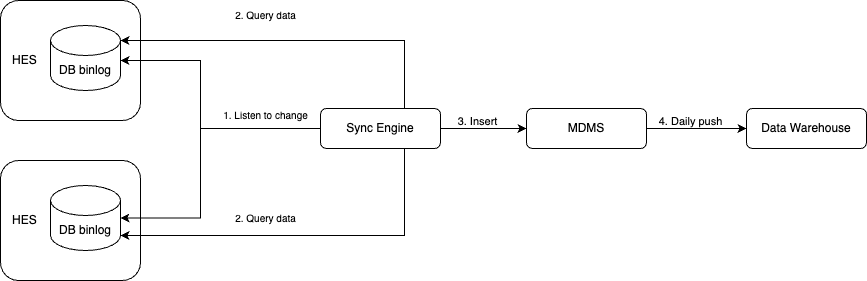

The diagram above was exported from draw.io. Its source (the exported page's mxGraphModel, read from the mxfile embedded in the PNG):
<mxGraphModel dx="2253" dy="794" grid="1" gridSize="10" guides="1" tooltips="1" connect="1" arrows="1" fold="1" page="1" pageScale="1" pageWidth="827" pageHeight="1169" math="0" shadow="0">
  <root>
    <mxCell id="WIyWlLk6GJQsqaUBKTNV-0" />
    <mxCell id="WIyWlLk6GJQsqaUBKTNV-1" parent="WIyWlLk6GJQsqaUBKTNV-0" />
    <mxCell id="WIyWlLk6GJQsqaUBKTNV-3" value="HES" style="rounded=1;whiteSpace=wrap;html=1;fontSize=12;glass=0;strokeWidth=1;shadow=0;align=left;spacingLeft=10;" parent="WIyWlLk6GJQsqaUBKTNV-1" vertex="1">
      <mxGeometry x="-50" y="170" width="140" height="120" as="geometry" />
    </mxCell>
    <mxCell id="6_F3Bx1UheeV9yOTBXeO-11" style="edgeStyle=orthogonalEdgeStyle;rounded=0;orthogonalLoop=1;jettySize=auto;html=1;entryX=0;entryY=0.5;entryDx=0;entryDy=0;" edge="1" parent="WIyWlLk6GJQsqaUBKTNV-1" source="6_F3Bx1UheeV9yOTBXeO-0" target="6_F3Bx1UheeV9yOTBXeO-10">
      <mxGeometry relative="1" as="geometry" />
    </mxCell>
    <mxCell id="6_F3Bx1UheeV9yOTBXeO-12" value="4. Daily push" style="edgeLabel;html=1;align=center;verticalAlign=middle;resizable=0;points=[];" vertex="1" connectable="0" parent="6_F3Bx1UheeV9yOTBXeO-11">
      <mxGeometry x="-0.14" y="-1" relative="1" as="geometry">
        <mxPoint y="-9" as="offset" />
      </mxGeometry>
    </mxCell>
    <mxCell id="6_F3Bx1UheeV9yOTBXeO-0" value="MDMS" style="rounded=1;whiteSpace=wrap;html=1;fontSize=12;glass=0;strokeWidth=1;shadow=0;" vertex="1" parent="WIyWlLk6GJQsqaUBKTNV-1">
      <mxGeometry x="476" y="118" width="120" height="40" as="geometry" />
    </mxCell>
    <mxCell id="6_F3Bx1UheeV9yOTBXeO-2" value="DB binlog" style="shape=cylinder3;whiteSpace=wrap;html=1;boundedLbl=1;backgroundOutline=1;size=15;" vertex="1" parent="WIyWlLk6GJQsqaUBKTNV-1">
      <mxGeometry y="195" width="70" height="65" as="geometry" />
    </mxCell>
    <mxCell id="6_F3Bx1UheeV9yOTBXeO-8" style="edgeStyle=orthogonalEdgeStyle;rounded=0;orthogonalLoop=1;jettySize=auto;html=1;entryX=0;entryY=0.5;entryDx=0;entryDy=0;" edge="1" parent="WIyWlLk6GJQsqaUBKTNV-1" source="6_F3Bx1UheeV9yOTBXeO-3" target="6_F3Bx1UheeV9yOTBXeO-0">
      <mxGeometry relative="1" as="geometry" />
    </mxCell>
    <mxCell id="6_F3Bx1UheeV9yOTBXeO-9" value="3. Insert" style="edgeLabel;html=1;align=center;verticalAlign=middle;resizable=0;points=[];" vertex="1" connectable="0" parent="6_F3Bx1UheeV9yOTBXeO-8">
      <mxGeometry x="-0.3182" y="-1" relative="1" as="geometry">
        <mxPoint x="7" y="-9" as="offset" />
      </mxGeometry>
    </mxCell>
    <mxCell id="6_F3Bx1UheeV9yOTBXeO-3" value="Sync Engine" style="rounded=1;whiteSpace=wrap;html=1;fontSize=12;glass=0;strokeWidth=1;shadow=0;" vertex="1" parent="WIyWlLk6GJQsqaUBKTNV-1">
      <mxGeometry x="270" y="118" width="120" height="40" as="geometry" />
    </mxCell>
    <mxCell id="6_F3Bx1UheeV9yOTBXeO-5" style="edgeStyle=orthogonalEdgeStyle;rounded=0;orthogonalLoop=1;jettySize=auto;html=1;entryX=1;entryY=0.5;entryDx=0;entryDy=0;entryPerimeter=0;" edge="1" parent="WIyWlLk6GJQsqaUBKTNV-1" source="6_F3Bx1UheeV9yOTBXeO-3" target="6_F3Bx1UheeV9yOTBXeO-2">
      <mxGeometry relative="1" as="geometry">
        <Array as="points">
          <mxPoint x="150" y="138" />
          <mxPoint x="150" y="228" />
        </Array>
      </mxGeometry>
    </mxCell>
    <mxCell id="6_F3Bx1UheeV9yOTBXeO-18" value="&lt;span style=&quot;color: rgba(0, 0, 0, 0); font-family: monospace; font-size: 0px; text-align: start; background-color: rgb(251, 251, 251);&quot;&gt;%3CmxGraphModel%3E%3Croot%3E%3CmxCell%20id%3D%220%22%2F%3E%3CmxCell%20id%3D%221%22%20parent%3D%220%22%2F%3E%3CmxCell%20id%3D%222%22%20value%3D%221.%20Listen%20to%20change%22%20style%3D%22edgeLabel%3Bhtml%3D1%3Balign%3Dcenter%3BverticalAlign%3Dmiddle%3Bresizable%3D0%3Bpoints%3D%5B%5D%3B%22%20vertex%3D%221%22%20connectable%3D%220%22%20parent%3D%221%22%3E%3CmxGeometry%20x%3D%22149%22%20y%3D%22180%22%20as%3D%22geometry%22%2F%3E%3C%2FmxCell%3E%3C%2Froot%3E%3C%2FmxGraphModel%3E&lt;/span&gt;" style="edgeLabel;html=1;align=center;verticalAlign=middle;resizable=0;points=[];" vertex="1" connectable="0" parent="6_F3Bx1UheeV9yOTBXeO-5">
      <mxGeometry x="-0.6239" y="2" relative="1" as="geometry">
        <mxPoint as="offset" />
      </mxGeometry>
    </mxCell>
    <mxCell id="6_F3Bx1UheeV9yOTBXeO-10" value="Data Warehouse" style="rounded=1;whiteSpace=wrap;html=1;fontSize=12;glass=0;strokeWidth=1;shadow=0;" vertex="1" parent="WIyWlLk6GJQsqaUBKTNV-1">
      <mxGeometry x="696" y="118" width="120" height="40" as="geometry" />
    </mxCell>
    <mxCell id="6_F3Bx1UheeV9yOTBXeO-13" value="HES" style="rounded=1;whiteSpace=wrap;html=1;fontSize=12;glass=0;strokeWidth=1;shadow=0;align=left;spacingLeft=10;" vertex="1" parent="WIyWlLk6GJQsqaUBKTNV-1">
      <mxGeometry x="-50" y="10" width="140" height="120" as="geometry" />
    </mxCell>
    <mxCell id="6_F3Bx1UheeV9yOTBXeO-14" value="DB binlog" style="shape=cylinder3;whiteSpace=wrap;html=1;boundedLbl=1;backgroundOutline=1;size=15;" vertex="1" parent="WIyWlLk6GJQsqaUBKTNV-1">
      <mxGeometry y="35" width="70" height="65" as="geometry" />
    </mxCell>
    <mxCell id="6_F3Bx1UheeV9yOTBXeO-17" style="edgeStyle=orthogonalEdgeStyle;rounded=0;orthogonalLoop=1;jettySize=auto;html=1;" edge="1" parent="WIyWlLk6GJQsqaUBKTNV-1" source="6_F3Bx1UheeV9yOTBXeO-3" target="6_F3Bx1UheeV9yOTBXeO-14">
      <mxGeometry relative="1" as="geometry">
        <mxPoint x="-10" y="73" as="targetPoint" />
        <Array as="points">
          <mxPoint x="150" y="138" />
          <mxPoint x="150" y="70" />
        </Array>
      </mxGeometry>
    </mxCell>
    <mxCell id="6_F3Bx1UheeV9yOTBXeO-21" style="edgeStyle=orthogonalEdgeStyle;rounded=0;orthogonalLoop=1;jettySize=auto;html=1;entryX=1;entryY=1;entryDx=0;entryDy=-15;entryPerimeter=0;" edge="1" parent="WIyWlLk6GJQsqaUBKTNV-1" source="6_F3Bx1UheeV9yOTBXeO-3" target="6_F3Bx1UheeV9yOTBXeO-2">
      <mxGeometry relative="1" as="geometry">
        <Array as="points">
          <mxPoint x="354" y="245" />
        </Array>
      </mxGeometry>
    </mxCell>
    <mxCell id="6_F3Bx1UheeV9yOTBXeO-23" value="&lt;font style=&quot;font-size: 10px;&quot;&gt;1. Listen to change&lt;/font&gt;" style="text;html=1;align=center;verticalAlign=middle;resizable=0;points=[];autosize=1;strokeColor=none;fillColor=none;" vertex="1" parent="WIyWlLk6GJQsqaUBKTNV-1">
      <mxGeometry x="160" y="110" width="110" height="30" as="geometry" />
    </mxCell>
    <mxCell id="6_F3Bx1UheeV9yOTBXeO-24" value="&lt;font style=&quot;font-size: 10px;&quot;&gt;2. Query data&lt;/font&gt;" style="text;html=1;align=center;verticalAlign=middle;resizable=0;points=[];autosize=1;strokeColor=none;fillColor=none;" vertex="1" parent="WIyWlLk6GJQsqaUBKTNV-1">
      <mxGeometry x="175" y="212.5" width="80" height="30" as="geometry" />
    </mxCell>
    <mxCell id="6_F3Bx1UheeV9yOTBXeO-25" style="edgeStyle=orthogonalEdgeStyle;rounded=0;orthogonalLoop=1;jettySize=auto;html=1;entryX=1;entryY=0;entryDx=0;entryDy=15;entryPerimeter=0;" edge="1" parent="WIyWlLk6GJQsqaUBKTNV-1" source="6_F3Bx1UheeV9yOTBXeO-3" target="6_F3Bx1UheeV9yOTBXeO-14">
      <mxGeometry relative="1" as="geometry">
        <Array as="points">
          <mxPoint x="354" y="50" />
        </Array>
      </mxGeometry>
    </mxCell>
    <mxCell id="6_F3Bx1UheeV9yOTBXeO-26" value="&lt;font style=&quot;font-size: 10px;&quot;&gt;2. Query data&lt;/font&gt;" style="text;html=1;align=center;verticalAlign=middle;resizable=0;points=[];autosize=1;strokeColor=none;fillColor=none;" vertex="1" parent="WIyWlLk6GJQsqaUBKTNV-1">
      <mxGeometry x="175" y="10" width="80" height="30" as="geometry" />
    </mxCell>
  </root>
</mxGraphModel>